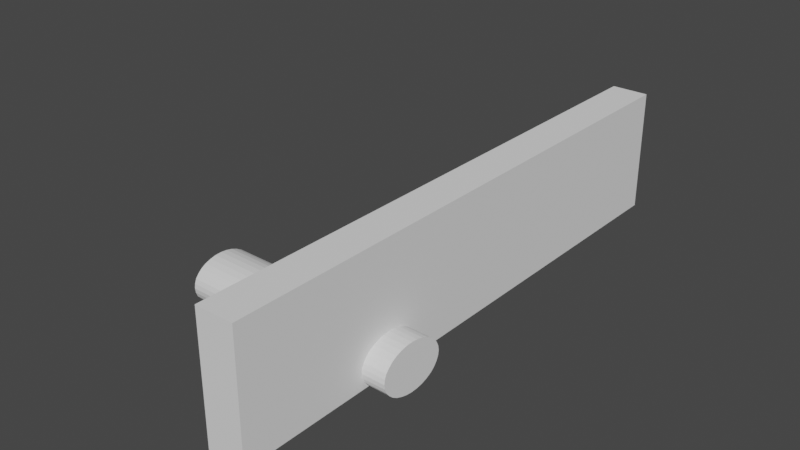 # Source: Obstacle4.blend  (saved by Blender 2.93.21; exported with 4.5.12 LTS)
import bpy
from mathutils import Matrix  # noqa: F401  (used for matrix-valued properties, if any)

bpy.ops.wm.read_factory_settings(use_empty=True)
scene = bpy.context.scene
scene.name = 'Scene'

# ---- collections
col_collection = bpy.data.collections.new('Collection'); scene.collection.children.link(col_collection)

# ---- world
world_world = bpy.data.worlds.new('World'); scene.world = world_world
world_world.use_nodes = True; world_world.node_tree.nodes.clear()
_N = world_world.node_tree.nodes; _L = world_world.node_tree.links
n0 = _N.new('ShaderNodeOutputWorld'); n0.name = 'World Output'; n0.location = (300, 300)
n1 = _N.new('ShaderNodeBackground'); n1.name = 'Background'; n1.location = (10, 300)
n1.inputs[0].default_value = (0.05088, 0.05088, 0.05088, 1.0)
_L.new(n1.outputs[0], n0.inputs[0])
n0.is_active_output = True
world_world.color = (0.05088, 0.05088, 0.05088)
world_world.use_sun_shadow = False
world_world.sun_shadow_jitter_overblur = 0.0

# ---- meshes
me_cube_002 = bpy.data.meshes.new('Cube.002')
me_cube_002.from_pydata([(-1.0, -1.0, -1.0), (-1.0, -1.0, 1.0), (-1.0, 1.0, -1.0), (-1.0, 1.0, 1.0), (1.0, -1.0, -1.0), (1.0, -1.0, 1.0), (1.0, 1.0, -1.0), (1.0, 1.0, 1.0)], [], [(0, 1, 3, 2), (2, 3, 7, 6), (6, 7, 5, 4), (4, 5, 1, 0), (2, 6, 4, 0), (7, 3, 1, 5)])
_uv = me_cube_002.uv_layers.new(name='UVMap')
_uv.uv.foreach_set('vector', [0.375, 0.0, 0.625, 0.0, 0.625, 0.25, 0.375, 0.25, 0.375, 0.25, 0.625, 0.25, 0.625, 0.5, 0.375, 0.5, 0.375, 0.5, 0.625, 0.5, 0.625, 0.75, 0.375, 0.75, 0.375, 0.75, 0.625, 0.75, 0.625, 1.0, 0.375, 1.0, 0.125, 0.5, 0.375, 0.5, 0.375, 0.75, 0.125, 0.75, 0.625, 0.5, 0.875, 0.5, 0.875, 0.75, 0.625, 0.75])
me_cube_002.use_remesh_fix_poles = True
me_cube_002.use_remesh_preserve_attributes = False
me_cube_002.update()
me_cylinder_001 = bpy.data.meshes.new('Cylinder.001')
me_cylinder_001.from_pydata([(-2.439, 14.13, -0.5936), (-2.439, 14.13, 1.406), (-2.244, 14.11, -0.5936), (-2.244, 14.11, 1.406), (-2.057, 14.05, -0.5936), (-2.057, 14.05, 1.406), (-1.884, 13.96, -0.5936), (-1.884, 13.96, 1.406), (-1.732, 13.84, -0.5936), (-1.732, 13.84, 1.406), (-1.608, 13.68, -0.5936), (-1.608, 13.68, 1.406), (-1.516, 13.51, -0.5936), (-1.516, 13.51, 1.406), (-1.459, 13.32, -0.5936), (-1.459, 13.32, 1.406), (-1.439, 13.13, -0.5936), (-1.439, 13.13, 1.406), (-1.459, 12.93, -0.5936), (-1.459, 12.93, 1.406), (-1.516, 12.75, -0.5936), (-1.516, 12.75, 1.406), (-1.608, 12.57, -0.5936), (-1.608, 12.57, 1.406), (-1.732, 12.42, -0.5936), (-1.732, 12.42, 1.406), (-1.884, 12.3, -0.5936), (-1.884, 12.3, 1.406), (-2.057, 12.2, -0.5936), (-2.057, 12.2, 1.406), (-2.244, 12.15, -0.5936), (-2.244, 12.15, 1.406), (-2.439, 12.13, -0.5936), (-2.439, 12.13, 1.406), (-2.634, 12.15, -0.5936), (-2.634, 12.15, 1.406), (-2.822, 12.2, -0.5936), (-2.822, 12.2, 1.406), (-2.995, 12.3, -0.5936), (-2.995, 12.3, 1.406), (-3.147, 12.42, -0.5936), (-3.147, 12.42, 1.406), (-3.271, 12.57, -0.5936), (-3.271, 12.57, 1.406), (-3.363, 12.75, -0.5936), (-3.363, 12.75, 1.406), (-3.42, 12.93, -0.5936), (-3.42, 12.93, 1.406), (-3.439, 13.13, -0.5936), (-3.439, 13.13, 1.406), (-3.42, 13.32, -0.5936), (-3.42, 13.32, 1.406), (-3.363, 13.51, -0.5936), (-3.363, 13.51, 1.406), (-3.271, 13.68, -0.5936), (-3.271, 13.68, 1.406), (-3.147, 13.84, -0.5936), (-3.147, 13.84, 1.406), (-2.995, 13.96, -0.5936), (-2.995, 13.96, 1.406), (-2.822, 14.05, -0.5936), (-2.822, 14.05, 1.406), (-2.634, 14.11, -0.5936), (-2.634, 14.11, 1.406)], [], [(0, 1, 3, 2), (2, 3, 5, 4), (4, 5, 7, 6), (6, 7, 9, 8), (8, 9, 11, 10), (10, 11, 13, 12), (12, 13, 15, 14), (14, 15, 17, 16), (16, 17, 19, 18), (18, 19, 21, 20), (20, 21, 23, 22), (22, 23, 25, 24), (24, 25, 27, 26), (26, 27, 29, 28), (28, 29, 31, 30), (30, 31, 33, 32), (32, 33, 35, 34), (34, 35, 37, 36), (36, 37, 39, 38), (38, 39, 41, 40), (40, 41, 43, 42), (42, 43, 45, 44), (44, 45, 47, 46), (46, 47, 49, 48), (48, 49, 51, 50), (50, 51, 53, 52), (52, 53, 55, 54), (54, 55, 57, 56), (56, 57, 59, 58), (58, 59, 61, 60), (3, 1, 63, 61, 59, 57, 55, 53, 51, 49, 47, 45, 43, 41, 39, 37, 35, 33, 31, 29, 27, 25, 23, 21, 19, 17, 15, 13, 11, 9, 7, 5), (60, 61, 63, 62), (62, 63, 1, 0), (0, 2, 4, 6, 8, 10, 12, 14, 16, 18, 20, 22, 24, 26, 28, 30, 32, 34, 36, 38, 40, 42, 44, 46, 48, 50, 52, 54, 56, 58, 60, 62)])
_uv = me_cylinder_001.uv_layers.new(name='UVMap')
_uv.uv.foreach_set('vector', [1.0, 0.5, 1.0, 1.0, 0.9688, 1.0, 0.9688, 0.5, 0.9688, 0.5, 0.9688, 1.0, 0.9375, 1.0, 0.9375, 0.5, 0.9375, 0.5, 0.9375, 1.0, 0.9062, 1.0, 0.9062, 0.5, 0.9062, 0.5, 0.9062, 1.0, 0.875, 1.0, 0.875, 0.5, 0.875, 0.5, 0.875, 1.0, 0.8438, 1.0, 0.8438, 0.5, 0.8438, 0.5, 0.8438, 1.0, 0.8125, 1.0, 0.8125, 0.5, 0.8125, 0.5, 0.8125, 1.0, 0.7812, 1.0, 0.7812, 0.5, 0.7812, 0.5, 0.7812, 1.0, 0.75, 1.0, 0.75, 0.5, 0.75, 0.5, 0.75, 1.0, 0.7188, 1.0, 0.7188, 0.5, 0.7188, 0.5, 0.7188, 1.0, 0.6875, 1.0, 0.6875, 0.5, 0.6875, 0.5, 0.6875, 1.0, 0.6562, 1.0, 0.6562, 0.5, 0.6562, 0.5, 0.6562, 1.0, 0.625, 1.0, 0.625, 0.5, 0.625, 0.5, 0.625, 1.0, 0.5938, 1.0, 0.5938, 0.5, 0.5938, 0.5, 0.5938, 1.0, 0.5625, 1.0, 0.5625, 0.5, 0.5625, 0.5, 0.5625, 1.0, 0.5312, 1.0, 0.5312, 0.5, 0.5312, 0.5, 0.5312, 1.0, 0.5, 1.0, 0.5, 0.5, 0.5, 0.5, 0.5, 1.0, 0.4688, 1.0, 0.4688, 0.5, 0.4688, 0.5, 0.4688, 1.0, 0.4375, 1.0, 0.4375, 0.5, 0.4375, 0.5, 0.4375, 1.0, 0.4062, 1.0, 0.4062, 0.5, 0.4062, 0.5, 0.4062, 1.0, 0.375, 1.0, 0.375, 0.5, 0.375, 0.5, 0.375, 1.0, 0.3438, 1.0, 0.3438, 0.5, 0.3438, 0.5, 0.3438, 1.0, 0.3125, 1.0, 0.3125, 0.5, 0.3125, 0.5, 0.3125, 1.0, 0.2812, 1.0, 0.2812, 0.5, 0.2812, 0.5, 0.2812, 1.0, 0.25, 1.0, 0.25, 0.5, 0.25, 0.5, 0.25, 1.0, 0.2188, 1.0, 0.2188, 0.5, 0.2188, 0.5, 0.2188, 1.0, 0.1875, 1.0, 0.1875, 0.5, 0.1875, 0.5, 0.1875, 1.0, 0.1562, 1.0, 0.1562, 0.5, 0.1562, 0.5, 0.1562, 1.0, 0.125, 1.0, 0.125, 0.5, 0.125, 0.5, 0.125, 1.0, 0.09375, 1.0, 0.09375, 0.5, 0.09375, 0.5, 0.09375, 1.0, 0.0625, 1.0, 0.0625, 0.5, 0.2968, 0.4854, 0.25, 0.49, 0.2032, 0.4854, 0.1582, 0.4717, 0.1167, 0.4496, 0.08029, 0.4197, 0.05045, 0.3833, 0.02827, 0.3418, 0.01461, 0.2968, 0.01, 0.25, 0.01461, 0.2032, 0.02827, 0.1582, 0.05045, 0.1167, 0.08029, 0.08029, 0.1167, 0.05045, 0.1582, 0.02827, 0.2032, 0.01461, 0.25, 0.01, 0.2968, 0.01461, 0.3418, 0.02827, 0.3833, 0.05045, 0.4197, 0.08029, 0.4496, 0.1167, 0.4717, 0.1582, 0.4854, 0.2032, 0.49, 0.25, 0.4854, 0.2968, 0.4717, 0.3418, 0.4496, 0.3833, 0.4197, 0.4197, 0.3833, 0.4496, 0.3418, 0.4717, 0.0625, 0.5, 0.0625, 1.0, 0.03125, 1.0, 0.03125, 0.5, 0.03125, 0.5, 0.03125, 1.0, 0.0, 1.0, 0.0, 0.5, 0.75, 0.49, 0.7968, 0.4854, 0.8418, 0.4717, 0.8833, 0.4496, 0.9197, 0.4197, 0.9496, 0.3833, 0.9717, 0.3418, 0.9854, 0.2968, 0.99, 0.25, 0.9854, 0.2032, 0.9717, 0.1582, 0.9496, 0.1167, 0.9197, 0.08029, 0.8833, 0.05045, 0.8418, 0.02827, 0.7968, 0.01461, 0.75, 0.01, 0.7032, 0.01461, 0.6582, 0.02827, 0.6167, 0.05045, 0.5803, 0.08029, 0.5504, 0.1167, 0.5283, 0.1582, 0.5146, 0.2032, 0.51, 0.25, 0.5146, 0.2968, 0.5283, 0.3418, 0.5504, 0.3833, 0.5803, 0.4197, 0.6167, 0.4496, 0.6582, 0.4717, 0.7032, 0.4854])
me_cylinder_001.use_remesh_fix_poles = True
me_cylinder_001.use_remesh_preserve_attributes = False
me_cylinder_001.update()

# ---- objects
ob_cube_001 = bpy.data.objects.new('Cube.001', me_cube_002)
ob_cylinder = bpy.data.objects.new('Cylinder', me_cylinder_001)

# ---- transforms, parenting, visibility, modifiers, constraints
ob_cube_001.location = (1.0, 1.0, 1.0)
ob_cube_001.scale = (0.5, 7.5, 1.657)
_m = ob_cube_001.modifiers.new('Boolean', 'BOOLEAN')
_m.object = ob_cylinder
ob_cylinder.location = (-2.426, -13.66, -1.783)
ob_cylinder.rotation_euler = (-0.1951, 1.563, -0.2224)
ob_cylinder.scale = (0.6311, 0.8781, 3.046)
_m = ob_cylinder.modifiers.new('Boolean', 'BOOLEAN')

# ---- collection membership
col_collection.objects.link(ob_cube_001)
col_collection.objects.link(ob_cylinder)

# ---- scene / render settings (as saved in the file)
scene.frame_start = 1; scene.frame_end = 250; scene.frame_set(1)
scene.render.engine = 'BLENDER_EEVEE_NEXT'
scene.cycles.use_denoising = False
scene.cycles.samples = 128
scene.cycles.sampling_pattern = 'TABULATED_SOBOL'
scene.cycles.use_adaptive_sampling = False
scene.cycles.use_light_tree = False
scene.view_settings.view_transform = 'Filmic'
bpy.context.view_layer.update()

# ---- added for rendering (the .blend has no active camera and no usable light): camera, sun
cam_auto = bpy.data.cameras.new('AutoCamera')
cam_auto.lens = 50.0
cam_auto.sensor_width = 36.0
cam_auto.clip_end = 1000.0
ob_auto_camera = bpy.data.objects.new('AutoCamera', cam_auto)
scene.collection.objects.link(ob_auto_camera)
ob_auto_camera.location = (14.4713, -17.4288, 13.1604)
ob_auto_camera.rotation_euler = (1.09748, -7.21219e-08, 0.694738)
scene.camera = ob_auto_camera
light_auto_sun = bpy.data.lights.new('AutoSun', 'SUN')
light_auto_sun.energy = 3.0
light_auto_sun.angle = 0.0523599
ob_auto_sun = bpy.data.objects.new('AutoSun', light_auto_sun)
scene.collection.objects.link(ob_auto_sun)
ob_auto_sun.rotation_euler = (0.872665, 0.174533, 0.523599)
bpy.context.view_layer.update()
